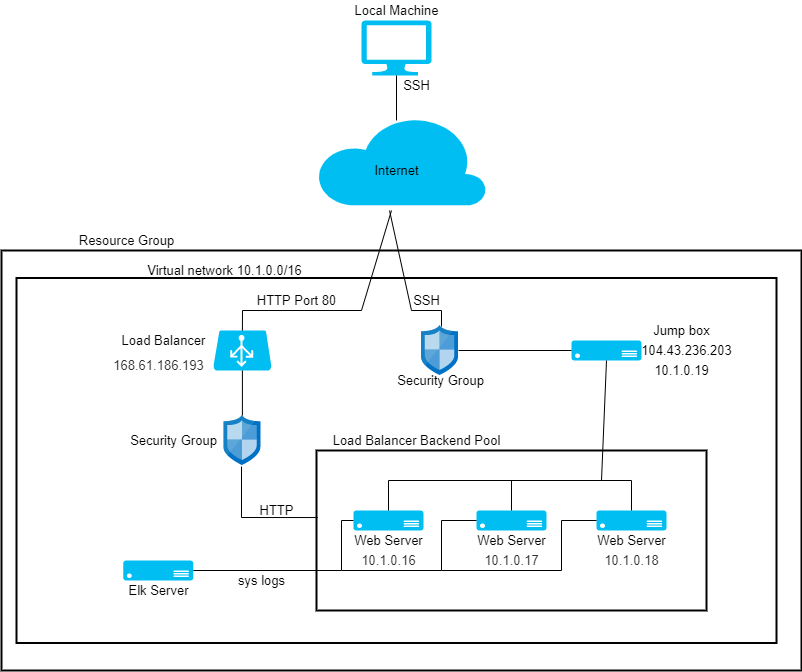

The diagram above was exported from draw.io. Its source (the exported page's mxGraphModel, read from the mxfile embedded in the PNG):
<mxGraphModel dx="1422" dy="762" grid="1" gridSize="10" guides="1" tooltips="1" connect="1" arrows="0" fold="1" page="1" pageScale="1" pageWidth="850" pageHeight="1100" background="#FFFFFF" math="0" shadow="0">
  <root>
    <mxCell id="0" />
    <mxCell id="1" parent="0" />
    <mxCell id="SPCNL-Oh3indQPUWguiq-11" value="Local Machine" style="text;html=1;resizable=0;autosize=1;align=center;verticalAlign=middle;points=[];fillColor=none;strokeColor=none;rounded=0;fontSize=13;" vertex="1" parent="1">
      <mxGeometry x="375" y="10" width="100" height="20" as="geometry" />
    </mxCell>
    <mxCell id="SPCNL-Oh3indQPUWguiq-23" value="" style="verticalLabelPosition=bottom;verticalAlign=top;html=1;shape=mxgraph.basic.rect;fillColor2=none;strokeWidth=2;size=20;indent=5;fillColor=none;" vertex="1" parent="1">
      <mxGeometry x="30" y="260" width="800" height="420" as="geometry" />
    </mxCell>
    <mxCell id="SPCNL-Oh3indQPUWguiq-24" value="" style="verticalLabelPosition=bottom;verticalAlign=top;html=1;shape=mxgraph.basic.rect;fillColor2=none;strokeWidth=2;size=20;indent=5;fillColor=none;" vertex="1" parent="1">
      <mxGeometry x="45" y="287.5" width="760" height="365" as="geometry" />
    </mxCell>
    <mxCell id="SPCNL-Oh3indQPUWguiq-25" value="" style="verticalLabelPosition=bottom;verticalAlign=top;html=1;shape=mxgraph.basic.rect;fillColor2=none;strokeWidth=2;size=20;indent=5;fillColor=none;" vertex="1" parent="1">
      <mxGeometry x="345" y="460" width="390" height="160" as="geometry" />
    </mxCell>
    <mxCell id="SPCNL-Oh3indQPUWguiq-26" value="" style="sketch=0;aspect=fixed;html=1;points=[];align=center;image;fontSize=12;image=img/lib/mscae/Network_Security_Groups_Classic.svg;" vertex="1" parent="1">
      <mxGeometry x="450" y="335" width="37" height="50" as="geometry" />
    </mxCell>
    <mxCell id="SPCNL-Oh3indQPUWguiq-34" value="Resource Group" style="text;html=1;resizable=0;autosize=1;align=center;verticalAlign=middle;points=[];fillColor=none;strokeColor=none;rounded=0;fontSize=13;" vertex="1" parent="1">
      <mxGeometry x="100" y="240" width="110" height="20" as="geometry" />
    </mxCell>
    <mxCell id="SPCNL-Oh3indQPUWguiq-40" value="" style="endArrow=none;html=1;rounded=0;fontSize=13;exitX=0.541;exitY=0.02;exitDx=0;exitDy=0;exitPerimeter=0;" edge="1" parent="1" source="SPCNL-Oh3indQPUWguiq-26">
      <mxGeometry width="50" height="50" relative="1" as="geometry">
        <mxPoint x="400" y="230" as="sourcePoint" />
        <mxPoint x="418" y="220" as="targetPoint" />
        <Array as="points">
          <mxPoint x="470" y="320" />
          <mxPoint x="440" y="320" />
        </Array>
      </mxGeometry>
    </mxCell>
    <mxCell id="SPCNL-Oh3indQPUWguiq-41" value="SSH" style="text;html=1;resizable=0;autosize=1;align=center;verticalAlign=middle;points=[];fillColor=none;strokeColor=none;rounded=0;fontSize=13;" vertex="1" parent="1">
      <mxGeometry x="435" y="300" width="40" height="20" as="geometry" />
    </mxCell>
    <mxCell id="SPCNL-Oh3indQPUWguiq-42" value="SSH" style="text;html=1;resizable=0;autosize=1;align=center;verticalAlign=middle;points=[];fillColor=none;strokeColor=none;rounded=0;fontSize=13;" vertex="1" parent="1">
      <mxGeometry x="425" y="85" width="40" height="20" as="geometry" />
    </mxCell>
    <mxCell id="SPCNL-Oh3indQPUWguiq-43" value="" style="verticalLabelPosition=bottom;html=1;verticalAlign=top;align=center;strokeColor=none;fillColor=#00BEF2;shape=mxgraph.azure.azure_load_balancer;fontSize=13;" vertex="1" parent="1">
      <mxGeometry x="241.8" y="340" width="58.2" height="40" as="geometry" />
    </mxCell>
    <mxCell id="SPCNL-Oh3indQPUWguiq-44" value="" style="verticalLabelPosition=bottom;html=1;verticalAlign=top;align=center;strokeColor=none;fillColor=#00BEF2;shape=mxgraph.azure.computer;pointerEvents=1;fontSize=13;" vertex="1" parent="1">
      <mxGeometry x="390" y="30" width="70" height="55" as="geometry" />
    </mxCell>
    <mxCell id="SPCNL-Oh3indQPUWguiq-45" value="" style="verticalLabelPosition=bottom;html=1;verticalAlign=top;align=center;strokeColor=none;fillColor=#00BEF2;shape=mxgraph.azure.cloud;fontSize=13;" vertex="1" parent="1">
      <mxGeometry x="345" y="125" width="170" height="90" as="geometry" />
    </mxCell>
    <mxCell id="SPCNL-Oh3indQPUWguiq-46" value="Internet" style="text;html=1;resizable=0;autosize=1;align=center;verticalAlign=middle;points=[];fillColor=none;strokeColor=none;rounded=0;fontSize=13;" vertex="1" parent="1">
      <mxGeometry x="395" y="170" width="60" height="20" as="geometry" />
    </mxCell>
    <mxCell id="SPCNL-Oh3indQPUWguiq-48" value="" style="endArrow=none;html=1;rounded=0;fontSize=13;entryX=0.5;entryY=1;entryDx=0;entryDy=0;entryPerimeter=0;" edge="1" parent="1" target="SPCNL-Oh3indQPUWguiq-44">
      <mxGeometry width="50" height="50" relative="1" as="geometry">
        <mxPoint x="425" y="130" as="sourcePoint" />
        <mxPoint x="450" y="380" as="targetPoint" />
      </mxGeometry>
    </mxCell>
    <mxCell id="SPCNL-Oh3indQPUWguiq-49" value="" style="verticalLabelPosition=bottom;html=1;verticalAlign=top;align=center;strokeColor=none;fillColor=#00BEF2;shape=mxgraph.azure.server;fontSize=13;" vertex="1" parent="1">
      <mxGeometry x="151.8" y="570" width="70" height="20" as="geometry" />
    </mxCell>
    <mxCell id="SPCNL-Oh3indQPUWguiq-50" value="" style="verticalLabelPosition=bottom;html=1;verticalAlign=top;align=center;strokeColor=none;fillColor=#00BEF2;shape=mxgraph.azure.server;fontSize=13;" vertex="1" parent="1">
      <mxGeometry x="600" y="350" width="70" height="20" as="geometry" />
    </mxCell>
    <mxCell id="SPCNL-Oh3indQPUWguiq-51" value="" style="verticalLabelPosition=bottom;html=1;verticalAlign=top;align=center;strokeColor=none;fillColor=#00BEF2;shape=mxgraph.azure.server;fontSize=13;" vertex="1" parent="1">
      <mxGeometry x="382" y="520" width="70" height="20" as="geometry" />
    </mxCell>
    <mxCell id="SPCNL-Oh3indQPUWguiq-52" value="" style="verticalLabelPosition=bottom;html=1;verticalAlign=top;align=center;strokeColor=none;fillColor=#00BEF2;shape=mxgraph.azure.server;fontSize=13;" vertex="1" parent="1">
      <mxGeometry x="505" y="520" width="70" height="20" as="geometry" />
    </mxCell>
    <mxCell id="SPCNL-Oh3indQPUWguiq-53" value="" style="verticalLabelPosition=bottom;html=1;verticalAlign=top;align=center;strokeColor=none;fillColor=#00BEF2;shape=mxgraph.azure.server;fontSize=13;" vertex="1" parent="1">
      <mxGeometry x="625" y="520" width="70" height="20" as="geometry" />
    </mxCell>
    <mxCell id="SPCNL-Oh3indQPUWguiq-54" value="Jump box" style="text;html=1;resizable=0;autosize=1;align=center;verticalAlign=middle;points=[];fillColor=none;strokeColor=none;rounded=0;fontSize=13;" vertex="1" parent="1">
      <mxGeometry x="675" y="330" width="70" height="20" as="geometry" />
    </mxCell>
    <mxCell id="SPCNL-Oh3indQPUWguiq-55" value="Web Server" style="text;html=1;resizable=0;autosize=1;align=center;verticalAlign=middle;points=[];fillColor=none;strokeColor=none;rounded=0;fontSize=13;" vertex="1" parent="1">
      <mxGeometry x="377" y="540" width="80" height="20" as="geometry" />
    </mxCell>
    <mxCell id="SPCNL-Oh3indQPUWguiq-56" value="Web Server" style="text;html=1;resizable=0;autosize=1;align=center;verticalAlign=middle;points=[];fillColor=none;strokeColor=none;rounded=0;fontSize=13;" vertex="1" parent="1">
      <mxGeometry x="500" y="540" width="80" height="20" as="geometry" />
    </mxCell>
    <mxCell id="SPCNL-Oh3indQPUWguiq-57" value="Web Server" style="text;html=1;resizable=0;autosize=1;align=center;verticalAlign=middle;points=[];fillColor=none;strokeColor=none;rounded=0;fontSize=13;" vertex="1" parent="1">
      <mxGeometry x="620" y="540" width="80" height="20" as="geometry" />
    </mxCell>
    <mxCell id="SPCNL-Oh3indQPUWguiq-58" value="Elk Server" style="text;html=1;resizable=0;autosize=1;align=center;verticalAlign=middle;points=[];fillColor=none;strokeColor=none;rounded=0;fontSize=13;" vertex="1" parent="1">
      <mxGeometry x="146.8" y="590" width="80" height="20" as="geometry" />
    </mxCell>
    <mxCell id="SPCNL-Oh3indQPUWguiq-59" value="&lt;span style=&quot;color: rgb(50 , 49 , 48) ; font-family: &amp;#34;az_ea_font&amp;#34; , &amp;#34;segoe ui&amp;#34; , &amp;#34;az_font&amp;#34; , , , &amp;#34;blinkmacsystemfont&amp;#34; , &amp;#34;roboto&amp;#34; , &amp;#34;oxygen&amp;#34; , &amp;#34;ubuntu&amp;#34; , &amp;#34;cantarell&amp;#34; , &amp;#34;open sans&amp;#34; , &amp;#34;helvetica neue&amp;#34; , sans-serif ; background-color: rgb(255 , 255 , 255)&quot;&gt;10.1.0.16&lt;/span&gt;" style="text;html=1;resizable=0;autosize=1;align=center;verticalAlign=middle;points=[];fillColor=none;strokeColor=none;rounded=0;fontSize=13;" vertex="1" parent="1">
      <mxGeometry x="382" y="560" width="70" height="20" as="geometry" />
    </mxCell>
    <mxCell id="SPCNL-Oh3indQPUWguiq-60" value="&lt;span style=&quot;color: rgb(50 , 49 , 48) ; font-family: &amp;#34;az_ea_font&amp;#34; , &amp;#34;segoe ui&amp;#34; , &amp;#34;az_font&amp;#34; , , , &amp;#34;blinkmacsystemfont&amp;#34; , &amp;#34;roboto&amp;#34; , &amp;#34;oxygen&amp;#34; , &amp;#34;ubuntu&amp;#34; , &amp;#34;cantarell&amp;#34; , &amp;#34;open sans&amp;#34; , &amp;#34;helvetica neue&amp;#34; , sans-serif ; background-color: rgb(255 , 255 , 255)&quot;&gt;10.1.0.17&lt;/span&gt;" style="text;html=1;resizable=0;autosize=1;align=center;verticalAlign=middle;points=[];fillColor=none;strokeColor=none;rounded=0;fontSize=13;" vertex="1" parent="1">
      <mxGeometry x="505" y="560" width="70" height="20" as="geometry" />
    </mxCell>
    <mxCell id="SPCNL-Oh3indQPUWguiq-61" value="&lt;span style=&quot;color: rgb(50 , 49 , 48) ; font-family: &amp;#34;az_ea_font&amp;#34; , &amp;#34;segoe ui&amp;#34; , &amp;#34;az_font&amp;#34; , , , &amp;#34;blinkmacsystemfont&amp;#34; , &amp;#34;roboto&amp;#34; , &amp;#34;oxygen&amp;#34; , &amp;#34;ubuntu&amp;#34; , &amp;#34;cantarell&amp;#34; , &amp;#34;open sans&amp;#34; , &amp;#34;helvetica neue&amp;#34; , sans-serif ; background-color: rgb(255 , 255 , 255)&quot;&gt;10.1.0.18&lt;/span&gt;" style="text;html=1;resizable=0;autosize=1;align=center;verticalAlign=middle;points=[];fillColor=none;strokeColor=none;rounded=0;fontSize=13;" vertex="1" parent="1">
      <mxGeometry x="625" y="560" width="70" height="20" as="geometry" />
    </mxCell>
    <mxCell id="SPCNL-Oh3indQPUWguiq-62" value="104.43.236.203" style="text;html=1;resizable=0;autosize=1;align=center;verticalAlign=middle;points=[];fillColor=none;strokeColor=none;rounded=0;fontSize=13;" vertex="1" parent="1">
      <mxGeometry x="660" y="350" width="110" height="20" as="geometry" />
    </mxCell>
    <mxCell id="SPCNL-Oh3indQPUWguiq-63" value="10.1.0.19" style="text;html=1;resizable=0;autosize=1;align=center;verticalAlign=middle;points=[];fillColor=none;strokeColor=none;rounded=0;fontSize=13;" vertex="1" parent="1">
      <mxGeometry x="675" y="370" width="70" height="20" as="geometry" />
    </mxCell>
    <mxCell id="SPCNL-Oh3indQPUWguiq-64" value="Load Balancer" style="text;html=1;resizable=0;autosize=1;align=center;verticalAlign=middle;points=[];fillColor=none;strokeColor=none;rounded=0;fontSize=13;" vertex="1" parent="1">
      <mxGeometry x="141.8" y="340" width="100" height="20" as="geometry" />
    </mxCell>
    <mxCell id="SPCNL-Oh3indQPUWguiq-65" value="&lt;span style=&quot;color: rgb(50, 49, 48); text-align: left;&quot;&gt;168.61.186.193&lt;/span&gt;" style="text;html=1;resizable=0;autosize=1;align=center;verticalAlign=middle;points=[];fillColor=none;strokeColor=none;rounded=0;fontSize=13;labelBackgroundColor=none;" vertex="1" parent="1">
      <mxGeometry x="131.8" y="365" width="110" height="20" as="geometry" />
    </mxCell>
    <mxCell id="SPCNL-Oh3indQPUWguiq-66" value="Security Group" style="text;html=1;resizable=0;autosize=1;align=center;verticalAlign=middle;points=[];fillColor=none;strokeColor=none;rounded=0;labelBackgroundColor=none;fontSize=13;" vertex="1" parent="1">
      <mxGeometry x="418.5" y="380" width="100" height="20" as="geometry" />
    </mxCell>
    <mxCell id="SPCNL-Oh3indQPUWguiq-67" value="" style="sketch=0;aspect=fixed;html=1;points=[];align=center;image;fontSize=12;image=img/lib/mscae/Network_Security_Groups_Classic.svg;" vertex="1" parent="1">
      <mxGeometry x="252.4" y="425" width="37" height="50" as="geometry" />
    </mxCell>
    <mxCell id="SPCNL-Oh3indQPUWguiq-68" value="Security Group" style="text;html=1;resizable=0;autosize=1;align=center;verticalAlign=middle;points=[];fillColor=none;strokeColor=none;rounded=0;labelBackgroundColor=none;fontSize=13;" vertex="1" parent="1">
      <mxGeometry x="152.4" y="440" width="100" height="20" as="geometry" />
    </mxCell>
    <mxCell id="SPCNL-Oh3indQPUWguiq-71" value="Virtual network 10.1.0.0/16" style="text;html=1;resizable=0;autosize=1;align=center;verticalAlign=middle;points=[];fillColor=none;strokeColor=none;rounded=0;labelBackgroundColor=none;fontSize=13;" vertex="1" parent="1">
      <mxGeometry x="168.2" y="270" width="170" height="20" as="geometry" />
    </mxCell>
    <mxCell id="SPCNL-Oh3indQPUWguiq-73" value="" style="endArrow=none;html=1;rounded=0;fontSize=13;exitX=0.5;exitY=0;exitDx=0;exitDy=0;exitPerimeter=0;" edge="1" parent="1" source="SPCNL-Oh3indQPUWguiq-43">
      <mxGeometry width="50" height="50" relative="1" as="geometry">
        <mxPoint x="400" y="330" as="sourcePoint" />
        <mxPoint x="420" y="220" as="targetPoint" />
        <Array as="points">
          <mxPoint x="271" y="320" />
          <mxPoint x="390" y="320" />
        </Array>
      </mxGeometry>
    </mxCell>
    <mxCell id="SPCNL-Oh3indQPUWguiq-74" value="Load Balancer Backend Pool&lt;br&gt;" style="text;html=1;resizable=0;autosize=1;align=center;verticalAlign=middle;points=[];fillColor=none;strokeColor=none;rounded=0;labelBackgroundColor=none;fontSize=13;" vertex="1" parent="1">
      <mxGeometry x="355" y="440" width="180" height="20" as="geometry" />
    </mxCell>
    <mxCell id="SPCNL-Oh3indQPUWguiq-75" value="" style="endArrow=none;html=1;rounded=0;fontSize=13;exitX=0;exitY=0.5;exitDx=0;exitDy=0;exitPerimeter=0;" edge="1" parent="1" source="SPCNL-Oh3indQPUWguiq-50" target="SPCNL-Oh3indQPUWguiq-26">
      <mxGeometry width="50" height="50" relative="1" as="geometry">
        <mxPoint x="400" y="320" as="sourcePoint" />
        <mxPoint x="450" y="270" as="targetPoint" />
      </mxGeometry>
    </mxCell>
    <mxCell id="SPCNL-Oh3indQPUWguiq-76" value="" style="endArrow=none;html=1;rounded=0;fontSize=13;exitX=0.5;exitY=1;exitDx=0;exitDy=0;exitPerimeter=0;" edge="1" parent="1" source="SPCNL-Oh3indQPUWguiq-50">
      <mxGeometry width="50" height="50" relative="1" as="geometry">
        <mxPoint x="400" y="320" as="sourcePoint" />
        <mxPoint x="630" y="490" as="targetPoint" />
      </mxGeometry>
    </mxCell>
    <mxCell id="SPCNL-Oh3indQPUWguiq-78" value="" style="endArrow=none;html=1;rounded=0;fontSize=13;entryX=0.5;entryY=0;entryDx=0;entryDy=0;entryPerimeter=0;" edge="1" parent="1" target="SPCNL-Oh3indQPUWguiq-53">
      <mxGeometry width="50" height="50" relative="1" as="geometry">
        <mxPoint x="630" y="490" as="sourcePoint" />
        <mxPoint x="450" y="270" as="targetPoint" />
        <Array as="points">
          <mxPoint x="660" y="490" />
        </Array>
      </mxGeometry>
    </mxCell>
    <mxCell id="SPCNL-Oh3indQPUWguiq-79" value="" style="endArrow=none;html=1;rounded=0;fontSize=13;entryX=0.5;entryY=0;entryDx=0;entryDy=0;entryPerimeter=0;" edge="1" parent="1" target="SPCNL-Oh3indQPUWguiq-52">
      <mxGeometry width="50" height="50" relative="1" as="geometry">
        <mxPoint x="630" y="490" as="sourcePoint" />
        <mxPoint x="450" y="270" as="targetPoint" />
        <Array as="points">
          <mxPoint x="540" y="490" />
        </Array>
      </mxGeometry>
    </mxCell>
    <mxCell id="SPCNL-Oh3indQPUWguiq-80" value="" style="endArrow=none;html=1;rounded=0;fontSize=13;entryX=0.5;entryY=0;entryDx=0;entryDy=0;entryPerimeter=0;" edge="1" parent="1" target="SPCNL-Oh3indQPUWguiq-51">
      <mxGeometry width="50" height="50" relative="1" as="geometry">
        <mxPoint x="630" y="490" as="sourcePoint" />
        <mxPoint x="450" y="270" as="targetPoint" />
        <Array as="points">
          <mxPoint x="417" y="490" />
        </Array>
      </mxGeometry>
    </mxCell>
    <mxCell id="SPCNL-Oh3indQPUWguiq-82" value="" style="endArrow=none;html=1;rounded=0;fontSize=13;exitX=0.5;exitY=1;exitDx=0;exitDy=0;exitPerimeter=0;" edge="1" parent="1" source="SPCNL-Oh3indQPUWguiq-43" target="SPCNL-Oh3indQPUWguiq-67">
      <mxGeometry width="50" height="50" relative="1" as="geometry">
        <mxPoint x="400" y="320" as="sourcePoint" />
        <mxPoint x="450" y="270" as="targetPoint" />
      </mxGeometry>
    </mxCell>
    <mxCell id="SPCNL-Oh3indQPUWguiq-83" value="" style="endArrow=none;html=1;rounded=0;fontSize=13;entryX=0.003;entryY=0.419;entryDx=0;entryDy=0;entryPerimeter=0;exitX=0.476;exitY=1.02;exitDx=0;exitDy=0;exitPerimeter=0;" edge="1" parent="1" source="SPCNL-Oh3indQPUWguiq-67" target="SPCNL-Oh3indQPUWguiq-25">
      <mxGeometry width="50" height="50" relative="1" as="geometry">
        <mxPoint x="270" y="480" as="sourcePoint" />
        <mxPoint x="450" y="270" as="targetPoint" />
        <Array as="points">
          <mxPoint x="270" y="527" />
        </Array>
      </mxGeometry>
    </mxCell>
    <mxCell id="SPCNL-Oh3indQPUWguiq-84" value="" style="endArrow=none;html=1;rounded=0;fontSize=13;exitX=0;exitY=0.5;exitDx=0;exitDy=0;exitPerimeter=0;entryX=1;entryY=0.5;entryDx=0;entryDy=0;entryPerimeter=0;" edge="1" parent="1" source="SPCNL-Oh3indQPUWguiq-51" target="SPCNL-Oh3indQPUWguiq-49">
      <mxGeometry width="50" height="50" relative="1" as="geometry">
        <mxPoint x="400" y="320" as="sourcePoint" />
        <mxPoint x="450" y="270" as="targetPoint" />
        <Array as="points">
          <mxPoint x="370" y="530" />
          <mxPoint x="370" y="580" />
        </Array>
      </mxGeometry>
    </mxCell>
    <mxCell id="SPCNL-Oh3indQPUWguiq-86" value="" style="endArrow=none;html=1;rounded=0;fontSize=13;exitX=0;exitY=0.5;exitDx=0;exitDy=0;exitPerimeter=0;" edge="1" parent="1" source="SPCNL-Oh3indQPUWguiq-52">
      <mxGeometry width="50" height="50" relative="1" as="geometry">
        <mxPoint x="400" y="320" as="sourcePoint" />
        <mxPoint x="370" y="580" as="targetPoint" />
        <Array as="points">
          <mxPoint x="470" y="530" />
          <mxPoint x="470" y="580" />
        </Array>
      </mxGeometry>
    </mxCell>
    <mxCell id="SPCNL-Oh3indQPUWguiq-87" value="" style="endArrow=none;html=1;rounded=0;fontSize=13;exitX=0;exitY=0.5;exitDx=0;exitDy=0;exitPerimeter=0;" edge="1" parent="1" source="SPCNL-Oh3indQPUWguiq-53">
      <mxGeometry width="50" height="50" relative="1" as="geometry">
        <mxPoint x="400" y="320" as="sourcePoint" />
        <mxPoint x="470" y="580" as="targetPoint" />
        <Array as="points">
          <mxPoint x="590" y="530" />
          <mxPoint x="590" y="580" />
        </Array>
      </mxGeometry>
    </mxCell>
    <mxCell id="SPCNL-Oh3indQPUWguiq-88" value="HTTP Port 80" style="text;html=1;resizable=0;autosize=1;align=center;verticalAlign=middle;points=[];fillColor=none;strokeColor=none;rounded=0;labelBackgroundColor=none;fontSize=13;" vertex="1" parent="1">
      <mxGeometry x="280" y="300" width="90" height="20" as="geometry" />
    </mxCell>
    <mxCell id="SPCNL-Oh3indQPUWguiq-91" value="sys logs" style="text;html=1;resizable=0;autosize=1;align=center;verticalAlign=middle;points=[];fillColor=none;strokeColor=none;rounded=0;labelBackgroundColor=none;fontSize=13;" vertex="1" parent="1">
      <mxGeometry x="260" y="580" width="60" height="20" as="geometry" />
    </mxCell>
    <mxCell id="SPCNL-Oh3indQPUWguiq-92" value="HTTP" style="text;html=1;resizable=0;autosize=1;align=center;verticalAlign=middle;points=[];fillColor=none;strokeColor=none;rounded=0;labelBackgroundColor=none;fontSize=13;" vertex="1" parent="1">
      <mxGeometry x="280" y="510" width="50" height="20" as="geometry" />
    </mxCell>
  </root>
</mxGraphModel>